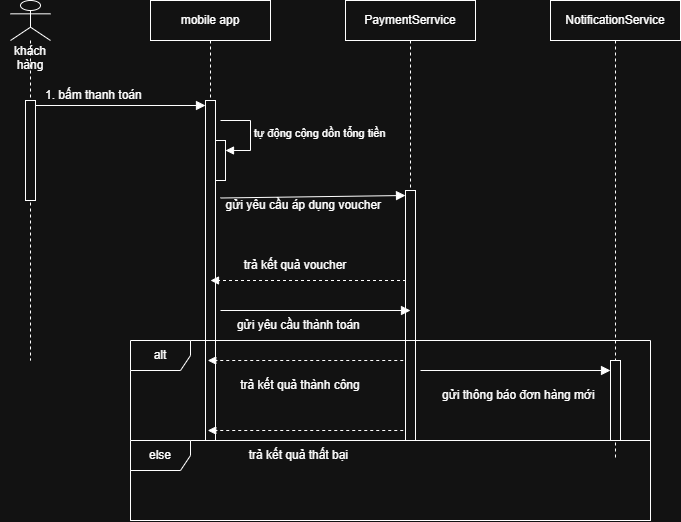

The diagram above was exported from draw.io. Its source (the exported page's mxGraphModel, read from the mxfile embedded in the PNG):
<mxGraphModel dx="1411" dy="780" grid="1" gridSize="10" guides="1" tooltips="1" connect="1" arrows="1" fold="1" page="1" pageScale="1" pageWidth="850" pageHeight="1100" math="0" shadow="0">
  <root>
    <mxCell id="0" />
    <mxCell id="1" parent="0" />
    <mxCell id="ul1TROIBHxA9csCswgJg-2" parent="1" style="shape=umlLifeline;perimeter=lifelinePerimeter;whiteSpace=wrap;html=1;container=1;dropTarget=0;collapsible=0;recursiveResize=0;outlineConnect=0;portConstraint=eastwest;newEdgeStyle={&quot;curved&quot;:0,&quot;rounded&quot;:0};" value="mobile app" vertex="1">
      <mxGeometry height="440" width="120" x="220" y="80" as="geometry" />
    </mxCell>
    <mxCell id="-S0ZFHEFiuayhi_oaoSe-5" parent="ul1TROIBHxA9csCswgJg-2" style="html=1;points=[[0,0,0,0,5],[0,1,0,0,-5],[1,0,0,0,5],[1,1,0,0,-5]];perimeter=orthogonalPerimeter;outlineConnect=0;targetShapes=umlLifeline;portConstraint=eastwest;newEdgeStyle={&quot;curved&quot;:0,&quot;rounded&quot;:0};" value="" vertex="1">
      <mxGeometry height="340" width="10" x="55" y="100" as="geometry" />
    </mxCell>
    <mxCell id="-S0ZFHEFiuayhi_oaoSe-8" parent="ul1TROIBHxA9csCswgJg-2" style="html=1;points=[[0,0,0,0,5],[0,1,0,0,-5],[1,0,0,0,5],[1,1,0,0,-5]];perimeter=orthogonalPerimeter;outlineConnect=0;targetShapes=umlLifeline;portConstraint=eastwest;newEdgeStyle={&quot;curved&quot;:0,&quot;rounded&quot;:0};" value="" vertex="1">
      <mxGeometry height="40" width="10" x="65" y="140" as="geometry" />
    </mxCell>
    <mxCell id="-S0ZFHEFiuayhi_oaoSe-9" edge="1" parent="ul1TROIBHxA9csCswgJg-2" style="html=1;align=left;spacingLeft=2;endArrow=block;rounded=0;edgeStyle=orthogonalEdgeStyle;curved=0;rounded=0;" target="-S0ZFHEFiuayhi_oaoSe-8" value="tự động cộng dồn tổng tiền&amp;nbsp;">
      <mxGeometry relative="1" as="geometry">
        <Array as="points">
          <mxPoint x="100" y="150" />
        </Array>
        <mxPoint x="70" y="120" as="sourcePoint" />
      </mxGeometry>
    </mxCell>
    <mxCell id="ul1TROIBHxA9csCswgJg-3" parent="1" style="shape=umlLifeline;perimeter=lifelinePerimeter;whiteSpace=wrap;html=1;container=1;dropTarget=0;collapsible=0;recursiveResize=0;outlineConnect=0;portConstraint=eastwest;newEdgeStyle={&quot;curved&quot;:0,&quot;rounded&quot;:0};participant=umlActor;" value="" vertex="1">
      <mxGeometry height="360" width="40" x="80" y="80" as="geometry" />
    </mxCell>
    <mxCell id="-S0ZFHEFiuayhi_oaoSe-4" parent="ul1TROIBHxA9csCswgJg-3" style="html=1;points=[[0,0,0,0,5],[0,1,0,0,-5],[1,0,0,0,5],[1,1,0,0,-5]];perimeter=orthogonalPerimeter;outlineConnect=0;targetShapes=umlLifeline;portConstraint=eastwest;newEdgeStyle={&quot;curved&quot;:0,&quot;rounded&quot;:0};" value="" vertex="1">
      <mxGeometry height="100" width="10" x="15" y="100" as="geometry" />
    </mxCell>
    <mxCell id="-S0ZFHEFiuayhi_oaoSe-1" parent="1" style="shape=umlLifeline;perimeter=lifelinePerimeter;whiteSpace=wrap;html=1;container=1;dropTarget=0;collapsible=0;recursiveResize=0;outlineConnect=0;portConstraint=eastwest;newEdgeStyle={&quot;curved&quot;:0,&quot;rounded&quot;:0};" value="PaymentSerrvice" vertex="1">
      <mxGeometry height="440" width="130" x="415" y="80" as="geometry" />
    </mxCell>
    <mxCell id="-S0ZFHEFiuayhi_oaoSe-10" parent="-S0ZFHEFiuayhi_oaoSe-1" style="html=1;points=[[0,0,0,0,5],[0,1,0,0,-5],[1,0,0,0,5],[1,1,0,0,-5]];perimeter=orthogonalPerimeter;outlineConnect=0;targetShapes=umlLifeline;portConstraint=eastwest;newEdgeStyle={&quot;curved&quot;:0,&quot;rounded&quot;:0};" value="" vertex="1">
      <mxGeometry height="250" width="10" x="60" y="190" as="geometry" />
    </mxCell>
    <mxCell id="-S0ZFHEFiuayhi_oaoSe-2" parent="1" style="shape=umlLifeline;perimeter=lifelinePerimeter;whiteSpace=wrap;html=1;container=1;dropTarget=0;collapsible=0;recursiveResize=0;outlineConnect=0;portConstraint=eastwest;newEdgeStyle={&quot;curved&quot;:0,&quot;rounded&quot;:0};" value="NotificationService" vertex="1">
      <mxGeometry height="460" width="130" x="620" y="80" as="geometry" />
    </mxCell>
    <mxCell id="-S0ZFHEFiuayhi_oaoSe-21" parent="-S0ZFHEFiuayhi_oaoSe-2" style="html=1;points=[[0,0,0,0,5],[0,1,0,0,-5],[1,0,0,0,5],[1,1,0,0,-5]];perimeter=orthogonalPerimeter;outlineConnect=0;targetShapes=umlLifeline;portConstraint=eastwest;newEdgeStyle={&quot;curved&quot;:0,&quot;rounded&quot;:0};" value="" vertex="1">
      <mxGeometry height="80" width="10" x="60" y="360" as="geometry" />
    </mxCell>
    <mxCell id="-S0ZFHEFiuayhi_oaoSe-3" parent="1" style="text;html=1;whiteSpace=wrap;strokeColor=none;fillColor=none;align=center;verticalAlign=middle;rounded=0;" value="khách hàng&lt;div&gt;&lt;br&gt;&lt;/div&gt;" vertex="1">
      <mxGeometry height="30" width="60" x="70" y="130" as="geometry" />
    </mxCell>
    <mxCell id="-S0ZFHEFiuayhi_oaoSe-6" edge="1" parent="1" source="-S0ZFHEFiuayhi_oaoSe-4" style="html=1;verticalAlign=bottom;labelBackgroundColor=none;endArrow=block;endFill=1;rounded=0;exitX=1;exitY=0;exitDx=0;exitDy=5;exitPerimeter=0;entryX=0;entryY=0;entryDx=0;entryDy=5;entryPerimeter=0;endSize=7;" target="-S0ZFHEFiuayhi_oaoSe-5" value="">
      <mxGeometry relative="1" width="160" as="geometry">
        <mxPoint x="130" y="190" as="sourcePoint" />
        <mxPoint x="290" y="190" as="targetPoint" />
      </mxGeometry>
    </mxCell>
    <mxCell id="-S0ZFHEFiuayhi_oaoSe-7" parent="1" style="text;html=1;whiteSpace=wrap;strokeColor=none;fillColor=none;align=center;verticalAlign=middle;rounded=0;" value="1. bấm thanh toán&amp;nbsp;" vertex="1">
      <mxGeometry height="30" width="130" x="100" y="160" as="geometry" />
    </mxCell>
    <mxCell id="-S0ZFHEFiuayhi_oaoSe-11" edge="1" parent="1" source="-S0ZFHEFiuayhi_oaoSe-12" style="html=1;verticalAlign=bottom;labelBackgroundColor=none;endArrow=block;endFill=1;rounded=0;exitX=0;exitY=0.25;exitDx=0;exitDy=0;entryX=0;entryY=0;entryDx=0;entryDy=5;entryPerimeter=0;endSize=7;" target="-S0ZFHEFiuayhi_oaoSe-10" value="">
      <mxGeometry relative="1" width="160" as="geometry">
        <mxPoint x="285" y="290" as="sourcePoint" />
        <mxPoint x="455" y="290" as="targetPoint" />
      </mxGeometry>
    </mxCell>
    <mxCell id="-S0ZFHEFiuayhi_oaoSe-12" parent="1" style="text;html=1;whiteSpace=wrap;strokeColor=none;fillColor=none;align=center;verticalAlign=middle;rounded=0;" value="gửi yêu cầu áp dụng voucher&amp;nbsp;" vertex="1">
      <mxGeometry height="30" width="170" x="290" y="270" as="geometry" />
    </mxCell>
    <mxCell id="-S0ZFHEFiuayhi_oaoSe-15" edge="1" parent="1" style="html=1;verticalAlign=bottom;labelBackgroundColor=none;endArrow=block;endFill=1;dashed=1;rounded=0;" value="">
      <mxGeometry relative="1" width="160" as="geometry">
        <mxPoint x="475.5" y="360" as="sourcePoint" />
        <mxPoint x="280" y="360" as="targetPoint" />
      </mxGeometry>
    </mxCell>
    <mxCell id="-S0ZFHEFiuayhi_oaoSe-16" parent="1" style="text;html=1;whiteSpace=wrap;strokeColor=none;fillColor=none;align=center;verticalAlign=middle;rounded=0;" value="trả kết quả voucher" vertex="1">
      <mxGeometry height="30" width="170" x="280" y="330" as="geometry" />
    </mxCell>
    <mxCell id="-S0ZFHEFiuayhi_oaoSe-19" edge="1" parent="1" style="html=1;verticalAlign=bottom;labelBackgroundColor=none;endArrow=block;endFill=1;rounded=0;endSize=7;" value="">
      <mxGeometry relative="1" width="160" as="geometry">
        <mxPoint x="290" y="390" as="sourcePoint" />
        <mxPoint x="480" y="390" as="targetPoint" />
      </mxGeometry>
    </mxCell>
    <mxCell id="-S0ZFHEFiuayhi_oaoSe-20" parent="1" style="text;html=1;whiteSpace=wrap;strokeColor=none;fillColor=none;align=center;verticalAlign=middle;rounded=0;" value="gửi yêu cầu thành toán&amp;nbsp;" vertex="1">
      <mxGeometry height="30" width="140" x="300" y="390" as="geometry" />
    </mxCell>
    <mxCell id="-S0ZFHEFiuayhi_oaoSe-22" edge="1" parent="1" style="html=1;verticalAlign=bottom;labelBackgroundColor=none;endArrow=block;endFill=1;dashed=1;rounded=0;" value="">
      <mxGeometry relative="1" width="160" as="geometry">
        <mxPoint x="472.75" y="440" as="sourcePoint" />
        <mxPoint x="277.25" y="440" as="targetPoint" />
      </mxGeometry>
    </mxCell>
    <mxCell id="-S0ZFHEFiuayhi_oaoSe-23" parent="1" style="text;html=1;whiteSpace=wrap;strokeColor=none;fillColor=none;align=center;verticalAlign=middle;rounded=0;" value="trả kết quả thành công" vertex="1">
      <mxGeometry height="30" width="180" x="280" y="450" as="geometry" />
    </mxCell>
    <mxCell id="-S0ZFHEFiuayhi_oaoSe-24" edge="1" parent="1" style="html=1;verticalAlign=bottom;labelBackgroundColor=none;endArrow=block;endFill=1;rounded=0;endSize=7;" value="">
      <mxGeometry relative="1" width="160" as="geometry">
        <mxPoint x="490" y="450" as="sourcePoint" />
        <mxPoint x="680" y="450" as="targetPoint" />
      </mxGeometry>
    </mxCell>
    <mxCell id="-S0ZFHEFiuayhi_oaoSe-25" parent="1" style="text;html=1;whiteSpace=wrap;strokeColor=none;fillColor=none;align=center;verticalAlign=middle;rounded=0;" value="gửi thông báo đơn hàng mới&amp;nbsp;" vertex="1">
      <mxGeometry height="30" width="180" x="500" y="460" as="geometry" />
    </mxCell>
    <mxCell id="roaJBxv3CW3a9LYt3TDY-1" edge="1" parent="1" style="html=1;verticalAlign=bottom;labelBackgroundColor=none;endArrow=block;endFill=1;dashed=1;rounded=0;" value="">
      <mxGeometry relative="1" width="160" as="geometry">
        <mxPoint x="472.75" y="510" as="sourcePoint" />
        <mxPoint x="277.25" y="510" as="targetPoint" />
      </mxGeometry>
    </mxCell>
    <mxCell id="roaJBxv3CW3a9LYt3TDY-2" parent="1" style="text;html=1;whiteSpace=wrap;strokeColor=none;fillColor=none;align=center;verticalAlign=middle;rounded=0;" value="trả kết quả thất bại&amp;nbsp;" vertex="1">
      <mxGeometry height="30" width="140" x="300" y="520" as="geometry" />
    </mxCell>
    <mxCell id="roaJBxv3CW3a9LYt3TDY-3" parent="1" style="shape=umlFrame;whiteSpace=wrap;html=1;pointerEvents=0;" value="alt" vertex="1">
      <mxGeometry height="180" width="520" x="200" y="420" as="geometry" />
    </mxCell>
    <mxCell id="roaJBxv3CW3a9LYt3TDY-4" parent="1" style="shape=umlFrame;whiteSpace=wrap;html=1;pointerEvents=0;" value="else" vertex="1">
      <mxGeometry height="80" width="520" x="200" y="520" as="geometry" />
    </mxCell>
  </root>
</mxGraphModel>